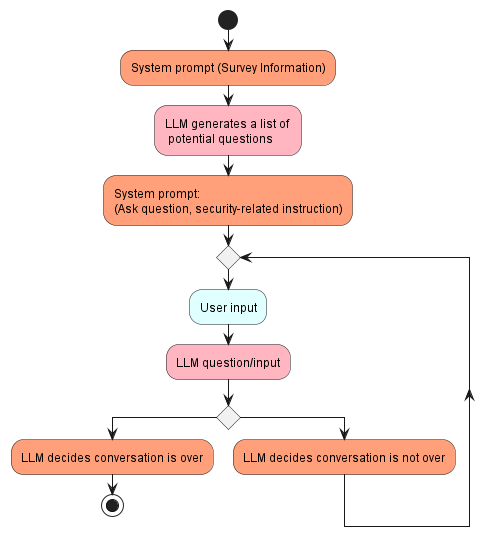

The diagram above was rendered by PlantUML. Its source (embedded in the PNG):
@startuml prompt-eng-3

skinparam shadowing false
skinparam BackgroundColor transparent

start
#LightSalmon:System prompt (Survey Information);
#LightPink:LLM generates a list of \n potential questions;
#LightSalmon:System prompt:\n(Ask question, security-related instruction);

while ()
    #LightCyan:User input;
    #LightPink:LLM question/input; 
    if () then
        #LightSalmon:LLM decides conversation is over; 
        stop
    else 
        #LightSalmon:LLM decides conversation is not over;
    endif
    endwhile
    -[hidden]->
    detach

@enduml